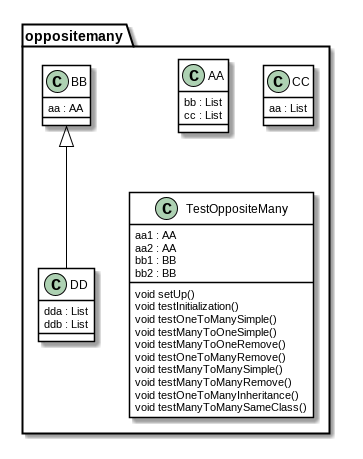

The diagram above was rendered by PlantUML. Its source (embedded in the PNG):
@startuml

skinparam class {
	BackgroundColor White
	ArrowColor Black
	BorderColor Black
}
package oppositemany {
	class	AA {
		bb : List
		cc : List
	}
	class	BB {
		aa : AA
	}
	class	CC {
		aa : List
	}
	class	DD {
		dda : List
		ddb : List
	}
	class	TestOppositeMany {
		aa1 : AA
		aa2 : AA
		bb1 : BB
		bb2 : BB
		void setUp()
		void testInitialization()
		void testOneToManySimple()
		void testManyToOneSimple()
		void testManyToOneRemove()
		void testOneToManyRemove()
		void testManyToManySimple()
		void testManyToManyRemove()
		void testOneToManyInheritance()
		void testManyToManySameClass()
	}
}
BB <|-- DD      
@enduml